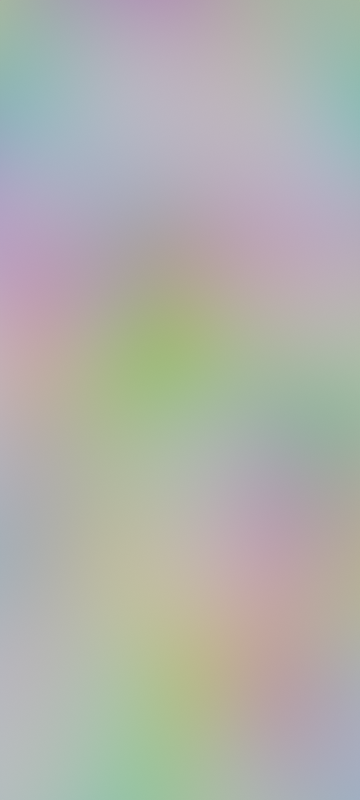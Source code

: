 # Source: motorola-perlin-noise.blend  (saved by Blender 3.6.13; exported with 4.5.12 LTS)
import bpy
from mathutils import Matrix  # noqa: F401  (used for matrix-valued properties, if any)

bpy.ops.wm.read_factory_settings(use_empty=True)
scene = bpy.context.scene
scene.name = 'Scene'

# ---- collections
col_collection = bpy.data.collections.new('Collection'); scene.collection.children.link(col_collection)

# ---- world
world_world = bpy.data.worlds.new('World'); scene.world = world_world
world_world.use_nodes = True; world_world.node_tree.nodes.clear()
_N = world_world.node_tree.nodes; _L = world_world.node_tree.links
n0 = _N.new('ShaderNodeOutputWorld'); n0.name = 'World Output'; n0.location = (1288, 299)
n1 = _N.new('ShaderNodeBackground'); n1.name = 'Background'; n1.location = (1290, 174)
n2 = _N.new('NodeReroute'); n2.name = 'Reroute'; n2.location = (1251, 184)
n2.width = 16
n3 = _N.new('ShaderNodeCameraData'); n3.name = 'Camera Data'; n3.location = (475, 49)
n4 = _N.new('ShaderNodeSeparateXYZ'); n4.name = 'Separate XYZ'; n4.location = (541, 363)
n5 = _N.new('ShaderNodeCombineXYZ'); n5.name = 'Combine XYZ'; n5.location = (798, 380)
n6 = _N.new('ShaderNodeTexNoise'); n6.name = 'Noise Texture'; n6.location = (1058, 243)
n6.inputs[2].default_value = 59.9
n6.inputs[3].default_value = 0.0
n6.inputs[4].default_value = 0.0
n7 = _N.new('ShaderNodeMath'); n7.name = 'Math'; n7.location = (326, 226)
n7.operation = 'MULTIPLY'
n7.inputs[1].default_value = 0.002
n8 = _N.new('ShaderNodeValue'); n8.name = 'Value'; n8.location = (116, 145)
n8.outputs[0].default_value = 0.0
_L.new(n2.outputs[0], n0.inputs[0])
_L.new(n2.outputs[0], n1.inputs[0])
_L.new(n6.outputs[1], n2.inputs[0])
_L.new(n3.outputs[0], n4.inputs[0])
_L.new(n7.outputs[0], n5.inputs[2])
_L.new(n4.outputs[0], n5.inputs[0])
_L.new(n4.outputs[1], n5.inputs[1])
_L.new(n5.outputs[0], n6.inputs[0])
_L.new(n8.outputs[0], n7.inputs[0])
n0.is_active_output = True
world_world.color = (0.05088, 0.05088, 0.05088)
world_world.use_sun_shadow = False
world_world.sun_shadow_jitter_overblur = 0.0

# ---- cameras
cam_camera = bpy.data.cameras.new('Camera')
cam_camera.clip_end = 100.0
cam_camera.ortho_scale = 7.314

# ---- lights
light_light = bpy.data.lights.new('Light', 'POINT')
light_light.transmission_factor = 0.0
light_light.energy = 1000.0
light_light.shadow_soft_size = 0.1
light_light.shadow_maximum_resolution = 0.006
light_light.use_absolute_resolution = True

# ---- objects
ob_light = bpy.data.objects.new('Light', light_light)
ob_camera = bpy.data.objects.new('Camera', cam_camera)

# ---- transforms, parenting, visibility, modifiers, constraints
ob_light.location = (4.076, 1.005, 5.904)
ob_light.rotation_euler = (0.6503, 0.05522, 1.866)
ob_light.lock_rotations_4d = False
ob_light.empty_display_type = 'ARROWS'
ob_light.color = (0.0, 0.0, 0.0, 0.0)
ob_light.lineart.crease_threshold = 0.0
ob_camera.location = (7.359, -6.926, 4.958)
ob_camera.rotation_euler = (1.109, 0.0, 0.8149)
ob_camera.lock_rotations_4d = False
ob_camera.empty_display_type = 'ARROWS'
ob_camera.color = (0.0, 0.0, 0.0, 0.0)
ob_camera.display_type = 'WIRE'
ob_camera.lineart.crease_threshold = 0.0

# ---- collection membership
col_collection.objects.link(ob_light)
col_collection.objects.link(ob_camera)

# ---- scene / render settings (as saved in the file)
scene.camera = ob_camera
scene.frame_start = 1; scene.frame_end = 250; scene.frame_set(0)
scene.render.engine = 'BLENDER_EEVEE_NEXT'
scene.render.image_settings.file_format = 'FFMPEG'
scene.render.image_settings.color_mode = 'RGB'
scene.render.resolution_x = 1080
scene.render.resolution_y = 2400
scene.cycles.sampling_pattern = 'TABULATED_SOBOL'
scene.view_settings.view_transform = 'Filmic'
bpy.context.view_layer.update()
